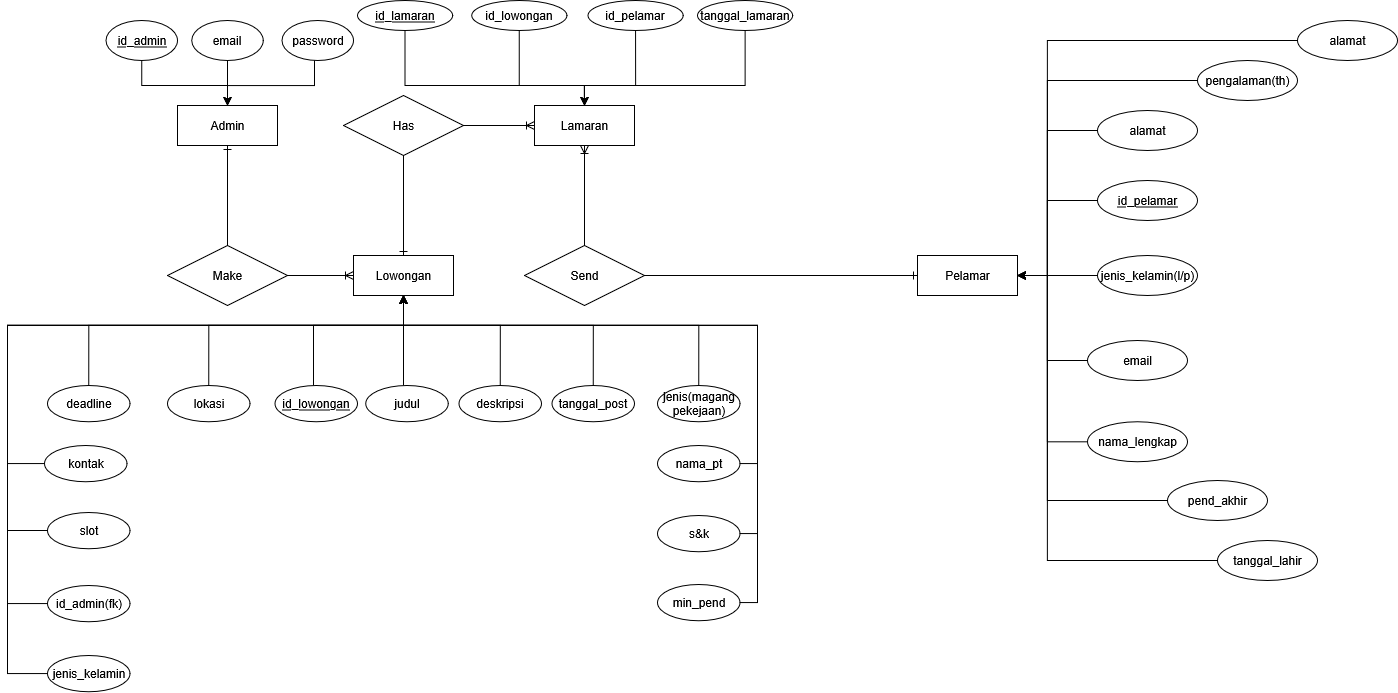

The diagram above was exported from draw.io. Its source (the exported page's mxGraphModel, read from the mxfile embedded in the PNG):
<mxGraphModel dx="1613" dy="391" grid="1" gridSize="10" guides="1" tooltips="1" connect="1" arrows="1" fold="1" page="1" pageScale="1" pageWidth="827" pageHeight="1169" math="0" shadow="0">
  <root>
    <mxCell id="0" />
    <mxCell id="1" parent="0" />
    <mxCell id="IwLJNZxEBIyMdyJo6UE7-1" value="Admin" style="whiteSpace=wrap;html=1;align=center;" parent="1" vertex="1">
      <mxGeometry x="-580" y="385" width="100" height="40" as="geometry" />
    </mxCell>
    <mxCell id="IwLJNZxEBIyMdyJo6UE7-2" value="Lamaran" style="whiteSpace=wrap;html=1;align=center;" parent="1" vertex="1">
      <mxGeometry x="-223" y="385" width="100" height="40" as="geometry" />
    </mxCell>
    <mxCell id="IwLJNZxEBIyMdyJo6UE7-3" value="Lowongan" style="whiteSpace=wrap;html=1;align=center;" parent="1" vertex="1">
      <mxGeometry x="-404" y="535" width="100" height="40" as="geometry" />
    </mxCell>
    <mxCell id="IwLJNZxEBIyMdyJo6UE7-4" value="Pelamar" style="whiteSpace=wrap;html=1;align=center;" parent="1" vertex="1">
      <mxGeometry x="160" y="535" width="100" height="40" as="geometry" />
    </mxCell>
    <mxCell id="IwLJNZxEBIyMdyJo6UE7-10" style="edgeStyle=orthogonalEdgeStyle;rounded=0;orthogonalLoop=1;jettySize=auto;html=1;entryX=0.5;entryY=1;entryDx=0;entryDy=0;endArrow=ERone;endFill=0;startArrow=ERoneToMany;startFill=0;exitX=0;exitY=0.5;exitDx=0;exitDy=0;" parent="1" source="IwLJNZxEBIyMdyJo6UE7-3" target="IwLJNZxEBIyMdyJo6UE7-1" edge="1">
      <mxGeometry relative="1" as="geometry">
        <mxPoint x="-366" y="560" as="sourcePoint" />
        <mxPoint x="-500" y="475" as="targetPoint" />
      </mxGeometry>
    </mxCell>
    <mxCell id="IwLJNZxEBIyMdyJo6UE7-5" value="Make" style="shape=rhombus;perimeter=rhombusPerimeter;whiteSpace=wrap;html=1;align=center;" parent="1" vertex="1">
      <mxGeometry x="-590" y="525" width="120" height="60" as="geometry" />
    </mxCell>
    <mxCell id="IwLJNZxEBIyMdyJo6UE7-11" style="edgeStyle=orthogonalEdgeStyle;rounded=0;orthogonalLoop=1;jettySize=auto;html=1;entryX=0.5;entryY=0;entryDx=0;entryDy=0;endArrow=ERone;endFill=0;startArrow=ERoneToMany;startFill=0;" parent="1" source="IwLJNZxEBIyMdyJo6UE7-2" target="IwLJNZxEBIyMdyJo6UE7-3" edge="1">
      <mxGeometry relative="1" as="geometry">
        <mxPoint x="-394" y="565" as="sourcePoint" />
        <mxPoint x="-520" y="435" as="targetPoint" />
      </mxGeometry>
    </mxCell>
    <mxCell id="IwLJNZxEBIyMdyJo6UE7-6" value="Has" style="shape=rhombus;perimeter=rhombusPerimeter;whiteSpace=wrap;html=1;align=center;" parent="1" vertex="1">
      <mxGeometry x="-414" y="375" width="120" height="60" as="geometry" />
    </mxCell>
    <mxCell id="IwLJNZxEBIyMdyJo6UE7-12" style="edgeStyle=orthogonalEdgeStyle;rounded=0;orthogonalLoop=1;jettySize=auto;html=1;entryX=0;entryY=0.5;entryDx=0;entryDy=0;endArrow=ERone;endFill=0;startArrow=ERoneToMany;startFill=0;exitX=0.5;exitY=1;exitDx=0;exitDy=0;" parent="1" source="IwLJNZxEBIyMdyJo6UE7-2" target="IwLJNZxEBIyMdyJo6UE7-4" edge="1">
      <mxGeometry relative="1" as="geometry">
        <mxPoint x="-213" y="415" as="sourcePoint" />
        <mxPoint x="-344" y="545" as="targetPoint" />
      </mxGeometry>
    </mxCell>
    <mxCell id="IwLJNZxEBIyMdyJo6UE7-7" value="Send" style="shape=rhombus;perimeter=rhombusPerimeter;whiteSpace=wrap;html=1;align=center;" parent="1" vertex="1">
      <mxGeometry x="-233" y="525" width="120" height="60" as="geometry" />
    </mxCell>
    <mxCell id="1gqsPK9IcACDlxd8tk8g-2" style="edgeStyle=orthogonalEdgeStyle;rounded=0;orthogonalLoop=1;jettySize=auto;html=1;exitX=0.5;exitY=1;exitDx=0;exitDy=0;entryX=0.5;entryY=0;entryDx=0;entryDy=0;" parent="1" source="WzI_8yFnL9gzyzUjB_nl-1" target="IwLJNZxEBIyMdyJo6UE7-1" edge="1">
      <mxGeometry relative="1" as="geometry" />
    </mxCell>
    <mxCell id="WzI_8yFnL9gzyzUjB_nl-1" value="email" style="ellipse;whiteSpace=wrap;html=1;align=center;" parent="1" vertex="1">
      <mxGeometry x="-565.7361963190184" y="300" width="71.47239263803681" height="40" as="geometry" />
    </mxCell>
    <mxCell id="1gqsPK9IcACDlxd8tk8g-4" style="edgeStyle=orthogonalEdgeStyle;rounded=0;orthogonalLoop=1;jettySize=auto;html=1;entryX=0.5;entryY=0;entryDx=0;entryDy=0;" parent="1" source="WzI_8yFnL9gzyzUjB_nl-2" target="IwLJNZxEBIyMdyJo6UE7-1" edge="1">
      <mxGeometry relative="1" as="geometry">
        <Array as="points">
          <mxPoint x="-443" y="365" />
          <mxPoint x="-530" y="365" />
        </Array>
      </mxGeometry>
    </mxCell>
    <mxCell id="WzI_8yFnL9gzyzUjB_nl-2" value="password" style="ellipse;whiteSpace=wrap;html=1;align=center;" parent="1" vertex="1">
      <mxGeometry x="-475.4723926380368" y="300" width="71.47239263803681" height="40" as="geometry" />
    </mxCell>
    <mxCell id="1gqsPK9IcACDlxd8tk8g-1" value="" style="edgeStyle=orthogonalEdgeStyle;rounded=0;orthogonalLoop=1;jettySize=auto;html=1;" parent="1" source="WzI_8yFnL9gzyzUjB_nl-3" target="IwLJNZxEBIyMdyJo6UE7-1" edge="1">
      <mxGeometry relative="1" as="geometry">
        <Array as="points">
          <mxPoint x="-616" y="365" />
          <mxPoint x="-530" y="365" />
        </Array>
      </mxGeometry>
    </mxCell>
    <mxCell id="WzI_8yFnL9gzyzUjB_nl-3" value="id_admin" style="ellipse;whiteSpace=wrap;html=1;align=center;fontStyle=4;" parent="1" vertex="1">
      <mxGeometry x="-651.47" y="300" width="71.47239263803681" height="40" as="geometry" />
    </mxCell>
    <mxCell id="WzI_8yFnL9gzyzUjB_nl-27" value="" style="group" parent="1" connectable="0" vertex="1">
      <mxGeometry x="-400" y="280" width="435.24" height="30" as="geometry" />
    </mxCell>
    <mxCell id="WzI_8yFnL9gzyzUjB_nl-23" value="id_lowongan" style="ellipse;whiteSpace=wrap;html=1;align=center;" parent="WzI_8yFnL9gzyzUjB_nl-27" vertex="1">
      <mxGeometry x="114.21376974720835" width="95.21485161696653" height="30" as="geometry" />
    </mxCell>
    <mxCell id="WzI_8yFnL9gzyzUjB_nl-24" value="id_pelamar" style="ellipse;whiteSpace=wrap;html=1;align=center;" parent="WzI_8yFnL9gzyzUjB_nl-27" vertex="1">
      <mxGeometry x="230.4657911549107" width="95.21485161696653" height="30" as="geometry" />
    </mxCell>
    <mxCell id="WzI_8yFnL9gzyzUjB_nl-25" value="id_lamaran" style="ellipse;whiteSpace=wrap;html=1;align=center;fontStyle=4;" parent="WzI_8yFnL9gzyzUjB_nl-27" vertex="1">
      <mxGeometry width="95.21485161696653" height="30" as="geometry" />
    </mxCell>
    <mxCell id="WzI_8yFnL9gzyzUjB_nl-26" value="tanggal_lamaran" style="ellipse;whiteSpace=wrap;html=1;align=center;" parent="WzI_8yFnL9gzyzUjB_nl-27" vertex="1">
      <mxGeometry x="340.0251483830335" width="95.21485161696653" height="30" as="geometry" />
    </mxCell>
    <mxCell id="1gqsPK9IcACDlxd8tk8g-7" style="edgeStyle=orthogonalEdgeStyle;rounded=0;orthogonalLoop=1;jettySize=auto;html=1;entryX=0.5;entryY=0;entryDx=0;entryDy=0;" parent="1" source="WzI_8yFnL9gzyzUjB_nl-25" target="IwLJNZxEBIyMdyJo6UE7-2" edge="1">
      <mxGeometry relative="1" as="geometry">
        <Array as="points">
          <mxPoint x="-352" y="365" />
          <mxPoint x="-173" y="365" />
        </Array>
      </mxGeometry>
    </mxCell>
    <mxCell id="1gqsPK9IcACDlxd8tk8g-8" style="edgeStyle=orthogonalEdgeStyle;rounded=0;orthogonalLoop=1;jettySize=auto;html=1;entryX=0.5;entryY=0;entryDx=0;entryDy=0;" parent="1" source="WzI_8yFnL9gzyzUjB_nl-23" target="IwLJNZxEBIyMdyJo6UE7-2" edge="1">
      <mxGeometry relative="1" as="geometry">
        <Array as="points">
          <mxPoint x="-238" y="365" />
          <mxPoint x="-173" y="365" />
        </Array>
      </mxGeometry>
    </mxCell>
    <mxCell id="1gqsPK9IcACDlxd8tk8g-9" style="edgeStyle=orthogonalEdgeStyle;rounded=0;orthogonalLoop=1;jettySize=auto;html=1;entryX=0.5;entryY=0;entryDx=0;entryDy=0;" parent="1" source="WzI_8yFnL9gzyzUjB_nl-24" target="IwLJNZxEBIyMdyJo6UE7-2" edge="1">
      <mxGeometry relative="1" as="geometry">
        <Array as="points">
          <mxPoint x="-122" y="365" />
          <mxPoint x="-173" y="365" />
        </Array>
      </mxGeometry>
    </mxCell>
    <mxCell id="1gqsPK9IcACDlxd8tk8g-10" style="edgeStyle=orthogonalEdgeStyle;rounded=0;orthogonalLoop=1;jettySize=auto;html=1;entryX=0.5;entryY=0;entryDx=0;entryDy=0;" parent="1" source="WzI_8yFnL9gzyzUjB_nl-26" target="IwLJNZxEBIyMdyJo6UE7-2" edge="1">
      <mxGeometry relative="1" as="geometry">
        <Array as="points">
          <mxPoint x="-12" y="365" />
          <mxPoint x="-173" y="365" />
        </Array>
      </mxGeometry>
    </mxCell>
    <mxCell id="1gqsPK9IcACDlxd8tk8g-12" style="edgeStyle=orthogonalEdgeStyle;rounded=0;orthogonalLoop=1;jettySize=auto;html=1;entryX=0.5;entryY=1;entryDx=0;entryDy=0;" parent="1" source="WzI_8yFnL9gzyzUjB_nl-6" target="IwLJNZxEBIyMdyJo6UE7-3" edge="1">
      <mxGeometry relative="1" as="geometry">
        <Array as="points">
          <mxPoint x="-444" y="605" />
          <mxPoint x="-354" y="605" />
        </Array>
      </mxGeometry>
    </mxCell>
    <mxCell id="1gqsPK9IcACDlxd8tk8g-13" style="edgeStyle=orthogonalEdgeStyle;rounded=0;orthogonalLoop=1;jettySize=auto;html=1;entryX=0.5;entryY=1;entryDx=0;entryDy=0;" parent="1" source="WzI_8yFnL9gzyzUjB_nl-4" target="IwLJNZxEBIyMdyJo6UE7-3" edge="1">
      <mxGeometry relative="1" as="geometry">
        <Array as="points">
          <mxPoint x="-354" y="625" />
          <mxPoint x="-354" y="625" />
        </Array>
      </mxGeometry>
    </mxCell>
    <mxCell id="1gqsPK9IcACDlxd8tk8g-14" style="edgeStyle=orthogonalEdgeStyle;rounded=0;orthogonalLoop=1;jettySize=auto;html=1;entryX=0.5;entryY=1;entryDx=0;entryDy=0;" parent="1" source="WzI_8yFnL9gzyzUjB_nl-5" target="IwLJNZxEBIyMdyJo6UE7-3" edge="1">
      <mxGeometry relative="1" as="geometry">
        <Array as="points">
          <mxPoint x="-257" y="605" />
          <mxPoint x="-354" y="605" />
        </Array>
      </mxGeometry>
    </mxCell>
    <mxCell id="WzI_8yFnL9gzyzUjB_nl-4" value="judul" style="ellipse;whiteSpace=wrap;html=1;align=center;" parent="1" vertex="1">
      <mxGeometry x="-391.75766871165644" y="665" width="82.51533742331287" height="36.25" as="geometry" />
    </mxCell>
    <mxCell id="WzI_8yFnL9gzyzUjB_nl-5" value="deskripsi" style="ellipse;whiteSpace=wrap;html=1;align=center;" parent="1" vertex="1">
      <mxGeometry x="-298.5153374233129" y="665" width="82.51533742331287" height="36.25" as="geometry" />
    </mxCell>
    <mxCell id="WzI_8yFnL9gzyzUjB_nl-6" value="id_lowongan" style="ellipse;whiteSpace=wrap;html=1;align=center;fontStyle=4;" parent="1" vertex="1">
      <mxGeometry x="-482.52" y="665" width="82.51533742331287" height="36.25" as="geometry" />
    </mxCell>
    <mxCell id="1gqsPK9IcACDlxd8tk8g-21" style="edgeStyle=orthogonalEdgeStyle;rounded=0;orthogonalLoop=1;jettySize=auto;html=1;entryX=0.5;entryY=1;entryDx=0;entryDy=0;" parent="1" source="WzI_8yFnL9gzyzUjB_nl-8" target="IwLJNZxEBIyMdyJo6UE7-3" edge="1">
      <mxGeometry relative="1" as="geometry">
        <Array as="points">
          <mxPoint x="-59" y="605" />
          <mxPoint x="-354" y="605" />
        </Array>
      </mxGeometry>
    </mxCell>
    <mxCell id="WzI_8yFnL9gzyzUjB_nl-8" value="jenis(magang&lt;div&gt;pekejaan)&lt;/div&gt;" style="ellipse;whiteSpace=wrap;html=1;align=center;" parent="1" vertex="1">
      <mxGeometry x="-99.99766871165639" y="664.9975" width="82.51533742331287" height="36.25" as="geometry" />
    </mxCell>
    <mxCell id="1gqsPK9IcACDlxd8tk8g-17" style="edgeStyle=orthogonalEdgeStyle;rounded=0;orthogonalLoop=1;jettySize=auto;html=1;entryX=0.5;entryY=1;entryDx=0;entryDy=0;" parent="1" source="WzI_8yFnL9gzyzUjB_nl-9" target="IwLJNZxEBIyMdyJo6UE7-3" edge="1">
      <mxGeometry relative="1" as="geometry">
        <Array as="points">
          <mxPoint x="-549" y="605" />
          <mxPoint x="-354" y="605" />
        </Array>
      </mxGeometry>
    </mxCell>
    <mxCell id="WzI_8yFnL9gzyzUjB_nl-9" value="lokasi" style="ellipse;whiteSpace=wrap;html=1;align=center;" parent="1" vertex="1">
      <mxGeometry x="-590" y="664.9975" width="82.51533742331287" height="36.25" as="geometry" />
    </mxCell>
    <mxCell id="1gqsPK9IcACDlxd8tk8g-23" style="edgeStyle=orthogonalEdgeStyle;rounded=0;orthogonalLoop=1;jettySize=auto;html=1;entryX=0.5;entryY=1;entryDx=0;entryDy=0;" parent="1" source="WzI_8yFnL9gzyzUjB_nl-10" target="IwLJNZxEBIyMdyJo6UE7-3" edge="1">
      <mxGeometry relative="1" as="geometry">
        <Array as="points">
          <mxPoint y="813" />
          <mxPoint y="605" />
          <mxPoint x="-354" y="605" />
        </Array>
      </mxGeometry>
    </mxCell>
    <mxCell id="WzI_8yFnL9gzyzUjB_nl-10" value="s&amp;amp;k" style="ellipse;whiteSpace=wrap;html=1;align=center;" parent="1" vertex="1">
      <mxGeometry x="-99.99533742331289" y="795.0050000000001" width="82.51533742331287" height="36.25" as="geometry" />
    </mxCell>
    <mxCell id="1gqsPK9IcACDlxd8tk8g-19" style="edgeStyle=orthogonalEdgeStyle;rounded=0;orthogonalLoop=1;jettySize=auto;html=1;entryX=0.5;entryY=1;entryDx=0;entryDy=0;" parent="1" source="WzI_8yFnL9gzyzUjB_nl-11" target="IwLJNZxEBIyMdyJo6UE7-3" edge="1">
      <mxGeometry relative="1" as="geometry">
        <Array as="points">
          <mxPoint x="-669" y="605" />
          <mxPoint x="-354" y="605" />
        </Array>
      </mxGeometry>
    </mxCell>
    <mxCell id="WzI_8yFnL9gzyzUjB_nl-11" value="deadline" style="ellipse;whiteSpace=wrap;html=1;align=center;" parent="1" vertex="1">
      <mxGeometry x="-710" y="664.9950000000001" width="82.51533742331287" height="36.25" as="geometry" />
    </mxCell>
    <mxCell id="1gqsPK9IcACDlxd8tk8g-20" style="edgeStyle=orthogonalEdgeStyle;rounded=0;orthogonalLoop=1;jettySize=auto;html=1;entryX=0.5;entryY=1;entryDx=0;entryDy=0;" parent="1" source="WzI_8yFnL9gzyzUjB_nl-12" target="IwLJNZxEBIyMdyJo6UE7-3" edge="1">
      <mxGeometry relative="1" as="geometry">
        <Array as="points">
          <mxPoint x="-164" y="605" />
          <mxPoint x="-354" y="605" />
        </Array>
      </mxGeometry>
    </mxCell>
    <mxCell id="WzI_8yFnL9gzyzUjB_nl-12" value="tanggal_post" style="ellipse;whiteSpace=wrap;html=1;align=center;" parent="1" vertex="1">
      <mxGeometry x="-205.5107975460122" y="664.9975" width="82.51533742331287" height="36.25" as="geometry" />
    </mxCell>
    <mxCell id="1gqsPK9IcACDlxd8tk8g-22" style="edgeStyle=orthogonalEdgeStyle;rounded=0;orthogonalLoop=1;jettySize=auto;html=1;entryX=0.5;entryY=1;entryDx=0;entryDy=0;" parent="1" source="WzI_8yFnL9gzyzUjB_nl-13" target="IwLJNZxEBIyMdyJo6UE7-3" edge="1">
      <mxGeometry relative="1" as="geometry">
        <mxPoint x="-350" y="585" as="targetPoint" />
        <Array as="points">
          <mxPoint y="743" />
          <mxPoint y="605" />
          <mxPoint x="-354" y="605" />
        </Array>
      </mxGeometry>
    </mxCell>
    <mxCell id="WzI_8yFnL9gzyzUjB_nl-13" value="nama_pt" style="ellipse;whiteSpace=wrap;html=1;align=center;" parent="1" vertex="1">
      <mxGeometry x="-99.99766871165639" y="724.9949999999999" width="82.51533742331287" height="36.25" as="geometry" />
    </mxCell>
    <mxCell id="1gqsPK9IcACDlxd8tk8g-24" style="edgeStyle=orthogonalEdgeStyle;rounded=0;orthogonalLoop=1;jettySize=auto;html=1;entryX=0.5;entryY=1;entryDx=0;entryDy=0;" parent="1" source="WzI_8yFnL9gzyzUjB_nl-14" target="IwLJNZxEBIyMdyJo6UE7-3" edge="1">
      <mxGeometry relative="1" as="geometry">
        <Array as="points">
          <mxPoint y="882" />
          <mxPoint y="605" />
          <mxPoint x="-354" y="605" />
        </Array>
      </mxGeometry>
    </mxCell>
    <mxCell id="WzI_8yFnL9gzyzUjB_nl-14" value="min_pend" style="ellipse;whiteSpace=wrap;html=1;align=center;" parent="1" vertex="1">
      <mxGeometry x="-99.99533742331289" y="863.9962499999999" width="82.51533742331287" height="36.25" as="geometry" />
    </mxCell>
    <mxCell id="1gqsPK9IcACDlxd8tk8g-29" style="edgeStyle=orthogonalEdgeStyle;rounded=0;orthogonalLoop=1;jettySize=auto;html=1;entryX=0.5;entryY=1;entryDx=0;entryDy=0;" parent="1" source="WzI_8yFnL9gzyzUjB_nl-15" target="IwLJNZxEBIyMdyJo6UE7-3" edge="1">
      <mxGeometry relative="1" as="geometry">
        <Array as="points">
          <mxPoint x="-750" y="743" />
          <mxPoint x="-750" y="605" />
          <mxPoint x="-354" y="605" />
        </Array>
      </mxGeometry>
    </mxCell>
    <mxCell id="WzI_8yFnL9gzyzUjB_nl-15" value="kontak" style="ellipse;whiteSpace=wrap;html=1;align=center;" parent="1" vertex="1">
      <mxGeometry x="-713" y="724.9962500000001" width="82.51533742331287" height="36.25" as="geometry" />
    </mxCell>
    <mxCell id="1gqsPK9IcACDlxd8tk8g-28" style="edgeStyle=orthogonalEdgeStyle;rounded=0;orthogonalLoop=1;jettySize=auto;html=1;entryX=0.5;entryY=1;entryDx=0;entryDy=0;" parent="1" source="WzI_8yFnL9gzyzUjB_nl-16" target="IwLJNZxEBIyMdyJo6UE7-3" edge="1">
      <mxGeometry relative="1" as="geometry">
        <Array as="points">
          <mxPoint x="-750" y="810" />
          <mxPoint x="-750" y="605" />
          <mxPoint x="-354" y="605" />
        </Array>
      </mxGeometry>
    </mxCell>
    <mxCell id="WzI_8yFnL9gzyzUjB_nl-16" value="slot" style="ellipse;whiteSpace=wrap;html=1;align=center;" parent="1" vertex="1">
      <mxGeometry x="-709.9976687116564" y="791.87625" width="82.51533742331287" height="36.25" as="geometry" />
    </mxCell>
    <mxCell id="1gqsPK9IcACDlxd8tk8g-30" style="edgeStyle=orthogonalEdgeStyle;rounded=0;orthogonalLoop=1;jettySize=auto;html=1;entryX=0.5;entryY=1;entryDx=0;entryDy=0;" parent="1" source="WzI_8yFnL9gzyzUjB_nl-17" target="IwLJNZxEBIyMdyJo6UE7-3" edge="1">
      <mxGeometry relative="1" as="geometry">
        <Array as="points">
          <mxPoint x="-750" y="953" />
          <mxPoint x="-750" y="605" />
          <mxPoint x="-354" y="605" />
        </Array>
      </mxGeometry>
    </mxCell>
    <mxCell id="WzI_8yFnL9gzyzUjB_nl-17" value="jenis_kelamin" style="ellipse;whiteSpace=wrap;html=1;align=center;" parent="1" vertex="1">
      <mxGeometry x="-710" y="935" width="82.51533742331287" height="36.25" as="geometry" />
    </mxCell>
    <mxCell id="1gqsPK9IcACDlxd8tk8g-25" style="edgeStyle=orthogonalEdgeStyle;rounded=0;orthogonalLoop=1;jettySize=auto;html=1;entryX=0.5;entryY=1;entryDx=0;entryDy=0;" parent="1" source="WzI_8yFnL9gzyzUjB_nl-18" target="IwLJNZxEBIyMdyJo6UE7-3" edge="1">
      <mxGeometry relative="1" as="geometry">
        <Array as="points">
          <mxPoint x="-750" y="883" />
          <mxPoint x="-750" y="605" />
          <mxPoint x="-354" y="605" />
        </Array>
      </mxGeometry>
    </mxCell>
    <mxCell id="WzI_8yFnL9gzyzUjB_nl-18" value="id_admin(fk)" style="ellipse;whiteSpace=wrap;html=1;align=center;" parent="1" vertex="1">
      <mxGeometry x="-709.9976687116564" y="865" width="82.51533742331287" height="36.25" as="geometry" />
    </mxCell>
    <mxCell id="1gqsPK9IcACDlxd8tk8g-32" style="edgeStyle=orthogonalEdgeStyle;rounded=0;orthogonalLoop=1;jettySize=auto;html=1;entryX=1;entryY=0.5;entryDx=0;entryDy=0;" parent="1" source="WzI_8yFnL9gzyzUjB_nl-28" target="IwLJNZxEBIyMdyJo6UE7-4" edge="1">
      <mxGeometry relative="1" as="geometry">
        <Array as="points">
          <mxPoint x="290" y="480" />
          <mxPoint x="290" y="555" />
        </Array>
      </mxGeometry>
    </mxCell>
    <mxCell id="WzI_8yFnL9gzyzUjB_nl-28" value="id_pelamar" style="ellipse;whiteSpace=wrap;html=1;align=center;fontStyle=4;container=0;" parent="1" vertex="1">
      <mxGeometry x="340" y="460" width="100" height="40" as="geometry" />
    </mxCell>
    <mxCell id="1gqsPK9IcACDlxd8tk8g-37" style="edgeStyle=orthogonalEdgeStyle;rounded=0;orthogonalLoop=1;jettySize=auto;html=1;entryX=1;entryY=0.5;entryDx=0;entryDy=0;" parent="1" source="WzI_8yFnL9gzyzUjB_nl-29" target="IwLJNZxEBIyMdyJo6UE7-4" edge="1">
      <mxGeometry relative="1" as="geometry">
        <Array as="points">
          <mxPoint x="290" y="721" />
          <mxPoint x="290" y="555" />
        </Array>
      </mxGeometry>
    </mxCell>
    <mxCell id="WzI_8yFnL9gzyzUjB_nl-29" value="nama_lengkap" style="ellipse;whiteSpace=wrap;html=1;align=center;container=0;" parent="1" vertex="1">
      <mxGeometry x="330" y="701.25" width="100" height="40" as="geometry" />
    </mxCell>
    <mxCell id="1gqsPK9IcACDlxd8tk8g-39" style="edgeStyle=orthogonalEdgeStyle;rounded=0;orthogonalLoop=1;jettySize=auto;html=1;entryX=1;entryY=0.5;entryDx=0;entryDy=0;" parent="1" source="WzI_8yFnL9gzyzUjB_nl-30" target="IwLJNZxEBIyMdyJo6UE7-4" edge="1">
      <mxGeometry relative="1" as="geometry">
        <Array as="points">
          <mxPoint x="290" y="840" />
          <mxPoint x="290" y="555" />
        </Array>
      </mxGeometry>
    </mxCell>
    <mxCell id="WzI_8yFnL9gzyzUjB_nl-30" value="tanggal_lahir" style="ellipse;whiteSpace=wrap;html=1;align=center;container=0;" parent="1" vertex="1">
      <mxGeometry x="460" y="820" width="100" height="40" as="geometry" />
    </mxCell>
    <mxCell id="1gqsPK9IcACDlxd8tk8g-31" style="edgeStyle=orthogonalEdgeStyle;rounded=0;orthogonalLoop=1;jettySize=auto;html=1;entryX=1;entryY=0.5;entryDx=0;entryDy=0;" parent="1" source="WzI_8yFnL9gzyzUjB_nl-31" target="IwLJNZxEBIyMdyJo6UE7-4" edge="1">
      <mxGeometry relative="1" as="geometry" />
    </mxCell>
    <mxCell id="WzI_8yFnL9gzyzUjB_nl-31" value="jenis_kelamin(l/p)" style="ellipse;whiteSpace=wrap;html=1;align=center;container=0;" parent="1" vertex="1">
      <mxGeometry x="340" y="535" width="100" height="40" as="geometry" />
    </mxCell>
    <mxCell id="1gqsPK9IcACDlxd8tk8g-34" style="edgeStyle=orthogonalEdgeStyle;rounded=0;orthogonalLoop=1;jettySize=auto;html=1;entryX=1;entryY=0.5;entryDx=0;entryDy=0;" parent="1" source="WzI_8yFnL9gzyzUjB_nl-32" target="IwLJNZxEBIyMdyJo6UE7-4" edge="1">
      <mxGeometry relative="1" as="geometry">
        <Array as="points">
          <mxPoint x="290" y="410" />
          <mxPoint x="290" y="555" />
        </Array>
      </mxGeometry>
    </mxCell>
    <mxCell id="WzI_8yFnL9gzyzUjB_nl-32" value="alamat" style="ellipse;whiteSpace=wrap;html=1;align=center;container=0;" parent="1" vertex="1">
      <mxGeometry x="340" y="390" width="100" height="40" as="geometry" />
    </mxCell>
    <mxCell id="1gqsPK9IcACDlxd8tk8g-36" style="edgeStyle=orthogonalEdgeStyle;rounded=0;orthogonalLoop=1;jettySize=auto;html=1;entryX=1;entryY=0.5;entryDx=0;entryDy=0;" parent="1" source="WzI_8yFnL9gzyzUjB_nl-33" target="IwLJNZxEBIyMdyJo6UE7-4" edge="1">
      <mxGeometry relative="1" as="geometry">
        <Array as="points">
          <mxPoint x="290" y="320" />
          <mxPoint x="290" y="555" />
        </Array>
      </mxGeometry>
    </mxCell>
    <mxCell id="WzI_8yFnL9gzyzUjB_nl-33" value="alamat" style="ellipse;whiteSpace=wrap;html=1;align=center;container=0;" parent="1" vertex="1">
      <mxGeometry x="540" y="300" width="100" height="40" as="geometry" />
    </mxCell>
    <mxCell id="1gqsPK9IcACDlxd8tk8g-33" style="edgeStyle=orthogonalEdgeStyle;rounded=0;orthogonalLoop=1;jettySize=auto;html=1;entryX=1;entryY=0.5;entryDx=0;entryDy=0;" parent="1" source="WzI_8yFnL9gzyzUjB_nl-34" target="IwLJNZxEBIyMdyJo6UE7-4" edge="1">
      <mxGeometry relative="1" as="geometry">
        <Array as="points">
          <mxPoint x="290" y="640" />
          <mxPoint x="290" y="555" />
        </Array>
      </mxGeometry>
    </mxCell>
    <mxCell id="WzI_8yFnL9gzyzUjB_nl-34" value="email" style="ellipse;whiteSpace=wrap;html=1;align=center;container=0;" parent="1" vertex="1">
      <mxGeometry x="330" y="620" width="100" height="40" as="geometry" />
    </mxCell>
    <mxCell id="1gqsPK9IcACDlxd8tk8g-35" style="edgeStyle=orthogonalEdgeStyle;rounded=0;orthogonalLoop=1;jettySize=auto;html=1;entryX=1;entryY=0.5;entryDx=0;entryDy=0;" parent="1" source="WzI_8yFnL9gzyzUjB_nl-35" target="IwLJNZxEBIyMdyJo6UE7-4" edge="1">
      <mxGeometry relative="1" as="geometry">
        <Array as="points">
          <mxPoint x="290" y="360" />
          <mxPoint x="290" y="555" />
        </Array>
      </mxGeometry>
    </mxCell>
    <mxCell id="WzI_8yFnL9gzyzUjB_nl-35" value="pengalaman(th)" style="ellipse;whiteSpace=wrap;html=1;align=center;container=0;" parent="1" vertex="1">
      <mxGeometry x="440" y="340" width="100" height="40" as="geometry" />
    </mxCell>
    <mxCell id="1gqsPK9IcACDlxd8tk8g-38" style="edgeStyle=orthogonalEdgeStyle;rounded=0;orthogonalLoop=1;jettySize=auto;html=1;entryX=1;entryY=0.5;entryDx=0;entryDy=0;" parent="1" source="WzI_8yFnL9gzyzUjB_nl-36" target="IwLJNZxEBIyMdyJo6UE7-4" edge="1">
      <mxGeometry relative="1" as="geometry">
        <Array as="points">
          <mxPoint x="290" y="780" />
          <mxPoint x="290" y="555" />
        </Array>
      </mxGeometry>
    </mxCell>
    <mxCell id="WzI_8yFnL9gzyzUjB_nl-36" value="pend_akhir" style="ellipse;whiteSpace=wrap;html=1;align=center;container=0;" parent="1" vertex="1">
      <mxGeometry x="410" y="760" width="100" height="40" as="geometry" />
    </mxCell>
  </root>
</mxGraphModel>